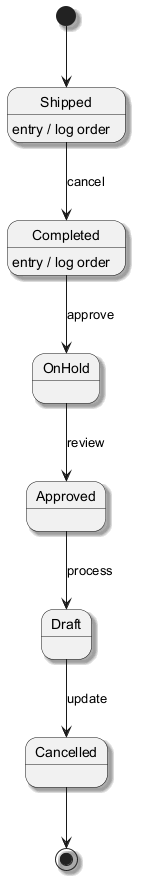

The diagram above was rendered by PlantUML. Its source (embedded in the PNG):
@startuml
skinparam shadowing true
[*] --> Shipped
Shipped --> Completed : cancel
Shipped : entry / log order
Completed --> OnHold : approve
Completed : entry / log order
OnHold --> Approved : review
Approved --> Draft : process
Draft --> Cancelled : update
Cancelled --> [*]
@enduml